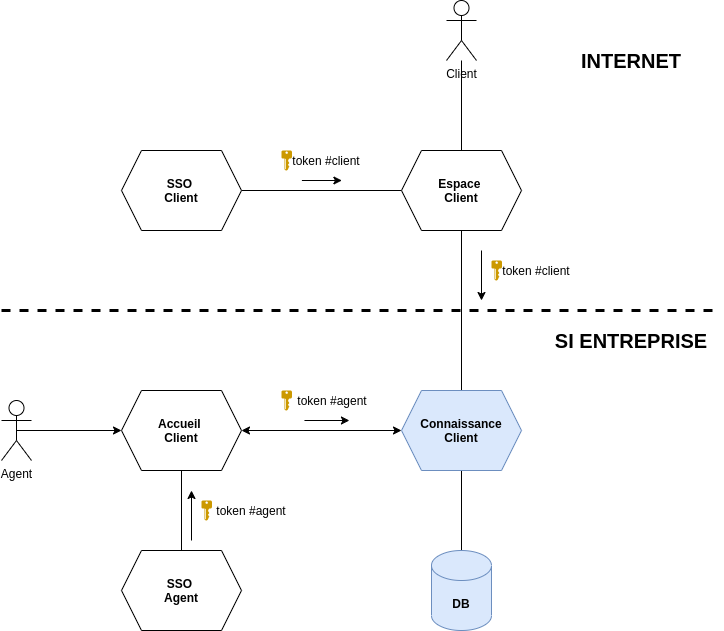

The diagram above was exported from draw.io. Its source (the exported page's mxGraphModel, read from the mxfile embedded in the PNG):
<mxGraphModel dx="2272" dy="825" grid="1" gridSize="10" guides="1" tooltips="1" connect="1" arrows="1" fold="1" page="1" pageScale="1" pageWidth="850" pageHeight="1100" math="0" shadow="0">
  <root>
    <mxCell id="0" />
    <mxCell id="1" parent="0" />
    <mxCell id="QGGwdD8gjBOpD8kHVPhX-1" value="" style="endArrow=none;dashed=1;html=1;strokeWidth=3;" edge="1" parent="1">
      <mxGeometry width="50" height="50" relative="1" as="geometry">
        <mxPoint x="-40" y="320" as="sourcePoint" />
        <mxPoint x="680" y="320" as="targetPoint" />
      </mxGeometry>
    </mxCell>
    <mxCell id="QGGwdD8gjBOpD8kHVPhX-6" value="" style="edgeStyle=orthogonalEdgeStyle;rounded=0;orthogonalLoop=1;jettySize=auto;html=1;strokeWidth=1;endArrow=none;endFill=0;" edge="1" parent="1" source="QGGwdD8gjBOpD8kHVPhX-2" target="QGGwdD8gjBOpD8kHVPhX-3">
      <mxGeometry relative="1" as="geometry" />
    </mxCell>
    <mxCell id="QGGwdD8gjBOpD8kHVPhX-2" value="Client" style="shape=umlActor;verticalLabelPosition=bottom;verticalAlign=top;html=1;outlineConnect=0;" vertex="1" parent="1">
      <mxGeometry x="405" y="10" width="30" height="60" as="geometry" />
    </mxCell>
    <mxCell id="QGGwdD8gjBOpD8kHVPhX-7" style="edgeStyle=orthogonalEdgeStyle;rounded=0;orthogonalLoop=1;jettySize=auto;html=1;exitX=0;exitY=0.5;exitDx=0;exitDy=0;entryX=1;entryY=0.5;entryDx=0;entryDy=0;strokeWidth=1;startArrow=none;startFill=0;endArrow=none;endFill=0;" edge="1" parent="1" source="QGGwdD8gjBOpD8kHVPhX-3" target="QGGwdD8gjBOpD8kHVPhX-5">
      <mxGeometry relative="1" as="geometry" />
    </mxCell>
    <mxCell id="QGGwdD8gjBOpD8kHVPhX-14" style="edgeStyle=orthogonalEdgeStyle;rounded=0;orthogonalLoop=1;jettySize=auto;html=1;exitX=0.5;exitY=1;exitDx=0;exitDy=0;startArrow=none;startFill=0;endArrow=none;endFill=0;strokeWidth=1;" edge="1" parent="1" source="QGGwdD8gjBOpD8kHVPhX-3" target="QGGwdD8gjBOpD8kHVPhX-12">
      <mxGeometry relative="1" as="geometry" />
    </mxCell>
    <mxCell id="QGGwdD8gjBOpD8kHVPhX-3" value="&lt;b&gt;Espace &lt;br&gt;Client&lt;/b&gt;" style="shape=hexagon;perimeter=hexagonPerimeter2;whiteSpace=wrap;html=1;fixedSize=1;" vertex="1" parent="1">
      <mxGeometry x="360" y="160" width="120" height="80" as="geometry" />
    </mxCell>
    <mxCell id="QGGwdD8gjBOpD8kHVPhX-5" value="&lt;b&gt;SSO&amp;nbsp;&lt;br&gt;Client&lt;/b&gt;" style="shape=hexagon;perimeter=hexagonPerimeter2;whiteSpace=wrap;html=1;fixedSize=1;" vertex="1" parent="1">
      <mxGeometry x="80" y="160" width="120" height="80" as="geometry" />
    </mxCell>
    <mxCell id="QGGwdD8gjBOpD8kHVPhX-10" value="" style="group" vertex="1" connectable="0" parent="1">
      <mxGeometry x="240" y="160" width="80" height="20" as="geometry" />
    </mxCell>
    <mxCell id="QGGwdD8gjBOpD8kHVPhX-8" value="" style="aspect=fixed;pointerEvents=1;shadow=0;dashed=0;html=1;strokeColor=none;labelPosition=center;verticalLabelPosition=bottom;verticalAlign=top;align=center;shape=mxgraph.mscae.enterprise.key_permissions;fillColor=#CC9900;" vertex="1" parent="QGGwdD8gjBOpD8kHVPhX-10">
      <mxGeometry width="10.4" height="20" as="geometry" />
    </mxCell>
    <mxCell id="QGGwdD8gjBOpD8kHVPhX-9" value="token #client" style="text;html=1;strokeColor=none;fillColor=none;align=center;verticalAlign=middle;whiteSpace=wrap;rounded=0;" vertex="1" parent="QGGwdD8gjBOpD8kHVPhX-10">
      <mxGeometry x="10.4" width="69.6" height="20" as="geometry" />
    </mxCell>
    <mxCell id="QGGwdD8gjBOpD8kHVPhX-11" value="" style="endArrow=none;html=1;strokeWidth=1;startArrow=classic;startFill=1;endFill=0;" edge="1" parent="QGGwdD8gjBOpD8kHVPhX-10">
      <mxGeometry width="50" height="50" relative="1" as="geometry">
        <mxPoint x="60.39999999999998" y="30" as="sourcePoint" />
        <mxPoint x="20.399999999999977" y="30" as="targetPoint" />
      </mxGeometry>
    </mxCell>
    <mxCell id="QGGwdD8gjBOpD8kHVPhX-35" style="edgeStyle=orthogonalEdgeStyle;rounded=0;orthogonalLoop=1;jettySize=auto;html=1;exitX=0.5;exitY=1;exitDx=0;exitDy=0;startArrow=none;startFill=0;endArrow=none;endFill=0;strokeWidth=1;" edge="1" parent="1" source="QGGwdD8gjBOpD8kHVPhX-12" target="QGGwdD8gjBOpD8kHVPhX-34">
      <mxGeometry relative="1" as="geometry" />
    </mxCell>
    <mxCell id="QGGwdD8gjBOpD8kHVPhX-12" value="&lt;b&gt;Connaissance&lt;br&gt;Client&lt;/b&gt;" style="shape=hexagon;perimeter=hexagonPerimeter2;whiteSpace=wrap;html=1;fixedSize=1;fillColor=#dae8fc;strokeColor=#6c8ebf;" vertex="1" parent="1">
      <mxGeometry x="360" y="400" width="120" height="80" as="geometry" />
    </mxCell>
    <mxCell id="QGGwdD8gjBOpD8kHVPhX-15" value="&lt;b&gt;SSO&amp;nbsp;&lt;br&gt;Agent&lt;/b&gt;" style="shape=hexagon;perimeter=hexagonPerimeter2;whiteSpace=wrap;html=1;fixedSize=1;" vertex="1" parent="1">
      <mxGeometry x="80" y="560" width="120" height="80" as="geometry" />
    </mxCell>
    <mxCell id="QGGwdD8gjBOpD8kHVPhX-17" style="edgeStyle=orthogonalEdgeStyle;rounded=0;orthogonalLoop=1;jettySize=auto;html=1;exitX=1;exitY=0.5;exitDx=0;exitDy=0;entryX=0;entryY=0.5;entryDx=0;entryDy=0;startArrow=classic;startFill=1;endArrow=classic;endFill=1;strokeWidth=1;" edge="1" parent="1" source="QGGwdD8gjBOpD8kHVPhX-16" target="QGGwdD8gjBOpD8kHVPhX-12">
      <mxGeometry relative="1" as="geometry" />
    </mxCell>
    <mxCell id="QGGwdD8gjBOpD8kHVPhX-21" style="edgeStyle=orthogonalEdgeStyle;rounded=0;orthogonalLoop=1;jettySize=auto;html=1;exitX=0.5;exitY=1;exitDx=0;exitDy=0;entryX=0.5;entryY=0;entryDx=0;entryDy=0;startArrow=none;startFill=0;endArrow=none;endFill=0;strokeWidth=1;" edge="1" parent="1" source="QGGwdD8gjBOpD8kHVPhX-16" target="QGGwdD8gjBOpD8kHVPhX-15">
      <mxGeometry relative="1" as="geometry" />
    </mxCell>
    <mxCell id="QGGwdD8gjBOpD8kHVPhX-16" value="&lt;b&gt;Accueil &lt;br&gt;Client&lt;/b&gt;" style="shape=hexagon;perimeter=hexagonPerimeter2;whiteSpace=wrap;html=1;fixedSize=1;" vertex="1" parent="1">
      <mxGeometry x="80" y="400" width="120" height="80" as="geometry" />
    </mxCell>
    <mxCell id="QGGwdD8gjBOpD8kHVPhX-20" style="edgeStyle=orthogonalEdgeStyle;rounded=0;orthogonalLoop=1;jettySize=auto;html=1;exitX=0.5;exitY=0.5;exitDx=0;exitDy=0;exitPerimeter=0;entryX=0;entryY=0.5;entryDx=0;entryDy=0;startArrow=none;startFill=0;endArrow=classic;endFill=1;strokeWidth=1;" edge="1" parent="1" source="QGGwdD8gjBOpD8kHVPhX-19" target="QGGwdD8gjBOpD8kHVPhX-16">
      <mxGeometry relative="1" as="geometry" />
    </mxCell>
    <mxCell id="QGGwdD8gjBOpD8kHVPhX-19" value="Agent" style="shape=umlActor;verticalLabelPosition=bottom;verticalAlign=top;html=1;outlineConnect=0;fillColor=#FFFFFF;" vertex="1" parent="1">
      <mxGeometry x="-40" y="410" width="30" height="60" as="geometry" />
    </mxCell>
    <mxCell id="QGGwdD8gjBOpD8kHVPhX-22" value="" style="group" vertex="1" connectable="0" parent="1">
      <mxGeometry x="240" y="400" width="90" height="20" as="geometry" />
    </mxCell>
    <mxCell id="QGGwdD8gjBOpD8kHVPhX-23" value="" style="aspect=fixed;pointerEvents=1;shadow=0;dashed=0;html=1;strokeColor=none;labelPosition=center;verticalLabelPosition=bottom;verticalAlign=top;align=center;shape=mxgraph.mscae.enterprise.key_permissions;fillColor=#CC9900;" vertex="1" parent="QGGwdD8gjBOpD8kHVPhX-22">
      <mxGeometry width="10.4" height="20" as="geometry" />
    </mxCell>
    <mxCell id="QGGwdD8gjBOpD8kHVPhX-24" value="token #agent" style="text;html=1;strokeColor=none;fillColor=none;align=center;verticalAlign=middle;whiteSpace=wrap;rounded=0;" vertex="1" parent="QGGwdD8gjBOpD8kHVPhX-22">
      <mxGeometry x="11.700000000000001" width="78.3" height="20" as="geometry" />
    </mxCell>
    <mxCell id="QGGwdD8gjBOpD8kHVPhX-25" value="" style="endArrow=none;html=1;strokeWidth=1;startArrow=classic;startFill=1;endFill=0;" edge="1" parent="QGGwdD8gjBOpD8kHVPhX-22">
      <mxGeometry width="50" height="50" relative="1" as="geometry">
        <mxPoint x="67.94999999999997" y="30" as="sourcePoint" />
        <mxPoint x="22.949999999999974" y="30" as="targetPoint" />
      </mxGeometry>
    </mxCell>
    <mxCell id="QGGwdD8gjBOpD8kHVPhX-26" value="" style="group" vertex="1" connectable="0" parent="1">
      <mxGeometry x="450" y="270" width="80" height="20" as="geometry" />
    </mxCell>
    <mxCell id="QGGwdD8gjBOpD8kHVPhX-27" value="" style="aspect=fixed;pointerEvents=1;shadow=0;dashed=0;html=1;strokeColor=none;labelPosition=center;verticalLabelPosition=bottom;verticalAlign=top;align=center;shape=mxgraph.mscae.enterprise.key_permissions;fillColor=#CC9900;" vertex="1" parent="QGGwdD8gjBOpD8kHVPhX-26">
      <mxGeometry width="10.4" height="20" as="geometry" />
    </mxCell>
    <mxCell id="QGGwdD8gjBOpD8kHVPhX-28" value="token #client" style="text;html=1;strokeColor=none;fillColor=none;align=center;verticalAlign=middle;whiteSpace=wrap;rounded=0;" vertex="1" parent="QGGwdD8gjBOpD8kHVPhX-26">
      <mxGeometry x="10.4" width="69.6" height="20" as="geometry" />
    </mxCell>
    <mxCell id="QGGwdD8gjBOpD8kHVPhX-29" value="" style="endArrow=none;html=1;strokeWidth=1;startArrow=classic;startFill=1;endFill=0;" edge="1" parent="QGGwdD8gjBOpD8kHVPhX-26">
      <mxGeometry width="50" height="50" relative="1" as="geometry">
        <mxPoint x="-10" y="40" as="sourcePoint" />
        <mxPoint x="-10" y="-10" as="targetPoint" />
      </mxGeometry>
    </mxCell>
    <mxCell id="QGGwdD8gjBOpD8kHVPhX-30" value="" style="group" vertex="1" connectable="0" parent="1">
      <mxGeometry x="160" y="510" width="90" height="20" as="geometry" />
    </mxCell>
    <mxCell id="QGGwdD8gjBOpD8kHVPhX-31" value="" style="aspect=fixed;pointerEvents=1;shadow=0;dashed=0;html=1;strokeColor=none;labelPosition=center;verticalLabelPosition=bottom;verticalAlign=top;align=center;shape=mxgraph.mscae.enterprise.key_permissions;fillColor=#CC9900;" vertex="1" parent="QGGwdD8gjBOpD8kHVPhX-30">
      <mxGeometry width="10.4" height="20" as="geometry" />
    </mxCell>
    <mxCell id="QGGwdD8gjBOpD8kHVPhX-32" value="token #agent" style="text;html=1;strokeColor=none;fillColor=none;align=center;verticalAlign=middle;whiteSpace=wrap;rounded=0;" vertex="1" parent="QGGwdD8gjBOpD8kHVPhX-30">
      <mxGeometry x="10.4" width="79.6" height="20" as="geometry" />
    </mxCell>
    <mxCell id="QGGwdD8gjBOpD8kHVPhX-33" value="" style="endArrow=classic;html=1;strokeWidth=1;startArrow=none;startFill=0;endFill=1;" edge="1" parent="QGGwdD8gjBOpD8kHVPhX-30">
      <mxGeometry width="50" height="50" relative="1" as="geometry">
        <mxPoint x="-10" y="40" as="sourcePoint" />
        <mxPoint x="-10" y="-10" as="targetPoint" />
      </mxGeometry>
    </mxCell>
    <mxCell id="QGGwdD8gjBOpD8kHVPhX-34" value="&lt;b&gt;DB&lt;/b&gt;" style="shape=cylinder3;whiteSpace=wrap;html=1;boundedLbl=1;backgroundOutline=1;size=15;fillColor=#dae8fc;strokeColor=#6c8ebf;" vertex="1" parent="1">
      <mxGeometry x="390" y="560" width="60" height="80" as="geometry" />
    </mxCell>
    <mxCell id="QGGwdD8gjBOpD8kHVPhX-36" value="&lt;font style=&quot;font-size: 20px&quot;&gt;&lt;b&gt;INTERNET&lt;/b&gt;&lt;/font&gt;" style="text;html=1;strokeColor=none;fillColor=none;align=center;verticalAlign=middle;whiteSpace=wrap;rounded=0;" vertex="1" parent="1">
      <mxGeometry x="520" y="60" width="140" height="20" as="geometry" />
    </mxCell>
    <mxCell id="QGGwdD8gjBOpD8kHVPhX-37" value="&lt;font style=&quot;font-size: 20px&quot;&gt;&lt;b&gt;SI ENTREPRISE&lt;/b&gt;&lt;/font&gt;" style="text;html=1;strokeColor=none;fillColor=none;align=center;verticalAlign=middle;whiteSpace=wrap;rounded=0;" vertex="1" parent="1">
      <mxGeometry x="500" y="340" width="180" height="20" as="geometry" />
    </mxCell>
  </root>
</mxGraphModel>